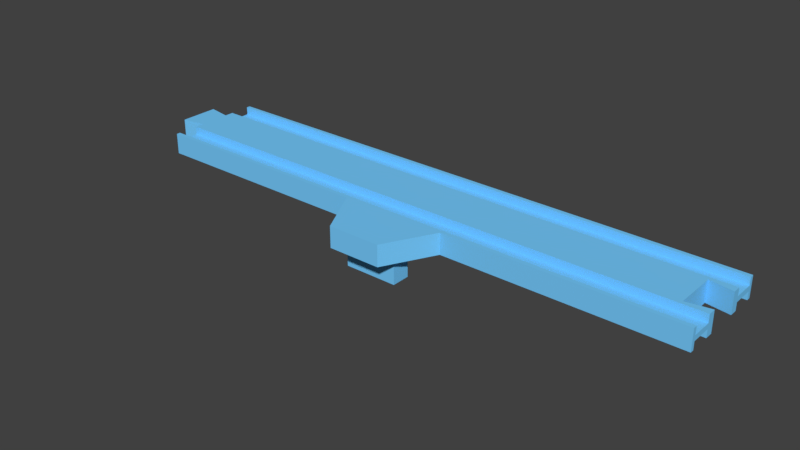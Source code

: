 # Source: stop_plus.blend  (saved by Blender 3.5.10; exported with 4.5.12 LTS)
import bpy
from mathutils import Matrix  # noqa: F401  (used for matrix-valued properties, if any)

bpy.ops.wm.read_factory_settings(use_empty=True)
scene = bpy.context.scene
scene.name = 'Scene'

# ---- collections
col_collection_1 = bpy.data.collections.new('Collection 1'); scene.collection.children.link(col_collection_1)

# ---- materials (node trees are filled in below, after node groups)
mat_material_003 = bpy.data.materials.new('Material.003')
mat_material_003.alpha_threshold = 0.0
mat_material_003.use_transparent_shadow = False
mat_material_003.diffuse_color = (0.1845, 0.6038, 1.0, 1.0)
mat_material_003.roughness = 0.5
mat_material_003.specular_intensity = 0.0

# ---- material node trees

# ---- world
world_world = bpy.data.worlds.new('World'); scene.world = world_world
world_world.color = (0.05088, 0.05088, 0.05088)
world_world.use_sun_shadow = False
world_world.sun_shadow_jitter_overblur = 0.0
world_world.cycles.sampling_method = 'MANUAL'

# ---- meshes
me_cube_004 = bpy.data.meshes.new('Cube.004')
me_cube_004.from_pydata([(2.007, -1.0, -1.0), (2.007, -0.9211, -1.0), (2.007, -0.5, -1.0), (0.08605, -0.4211, -1.0), (2.007, -0.3158, -1.0), (2.007, -0.9211, -0.25), (2.007, -0.5, -0.25), (0.002326, -1.0, -1.0), (0.002326, -0.9211, -1.0), (0.002326, -0.5, -1.0), (0.002326, -0.3421, -1.0), (0.002326, -0.5, -0.25), (0.002326, -0.9211, -0.25), (2.091, -0.3947, -1.0), (1.005, -2.0, -1.0), (1.191, -1.0, -1.0), (0.8186, -1.0, -1.0), (0.9116, -2.0, -1.0), (1.098, -2.0, -1.0), (2.007, 1.0, -1.0), (0.08605, 0.0, -1.0), (2.007, 0.9211, -1.0), (2.007, 0.5, -1.0), (0.08605, 0.4211, -1.0), (2.007, 0.3158, -1.0), (2.007, 0.9211, -0.25), (2.007, 0.5, -0.25), (0.002326, 1.0, -1.0), (0.002326, 0.9211, -1.0), (0.002326, 0.5, -1.0), (0.002326, 0.3421, -1.0), (0.002326, 0.5, -0.25), (0.002326, 0.9211, -0.25), (2.091, 0.3947, -1.0), (2.091, 0.0, -1.0), (1.005, 1.0, -1.0), (1.191, 1.0, -1.0), (0.8186, 1.0, -1.0), (0.9116, 1.0, -1.0), (1.098, 1.0, -1.0), (2.007, -1.0, 1.0), (2.007, -0.9211, 1.0), (2.007, -0.5, 1.0), (0.08605, -0.4211, 1.0), (2.007, -0.3158, 1.0), (2.007, -0.9211, 0.25), (2.007, -0.5, 0.25), (0.002326, -1.0, 1.0), (0.002326, -0.9211, 1.0), (0.002326, -0.5, 1.0), (0.002326, -0.3421, 1.0), (0.002326, -0.5, 0.25), (0.002326, -0.9211, 0.25), (2.091, -0.3947, 1.0), (2.007, -1.0, 0.0), (0.08605, -0.4211, 0.0), (0.002326, -0.3421, 0.0), (0.002326, -1.0, 0.0), (2.007, -0.3158, 0.0), (2.091, -0.3947, 0.0), (1.005, -2.0, 1.0), (1.005, -2.0, 0.0), (1.191, -1.0, 1.0), (1.191, -1.0, 0.0), (0.8186, -1.0, 1.0), (0.8186, -1.0, 0.0), (0.9116, -2.0, 1.0), (0.9116, -2.0, 0.0), (1.098, -2.0, 1.0), (1.098, -2.0, 0.0), (2.007, 1.0, 1.0), (0.08605, 0.0, 1.0), (2.007, 0.9211, 1.0), (2.007, 0.5, 1.0), (0.08605, 0.4211, 1.0), (2.007, 0.3158, 1.0), (2.007, 0.9211, 0.25), (2.007, 0.5, 0.25), (0.002326, 1.0, 1.0), (0.002326, 0.9211, 1.0), (0.002326, 0.5, 1.0), (0.002326, 0.3421, 1.0), (0.002326, 0.5, 0.25), (0.002326, 0.9211, 0.25), (2.091, 0.3947, 1.0), (2.091, 0.0, 1.0), (2.007, 1.0, 0.0), (0.08605, 0.0, 0.0), (0.08605, 0.4211, 0.0), (0.002326, 0.3421, 0.0), (0.002326, 1.0, 0.0), (2.007, 0.3158, 0.0), (2.091, 0.0, 0.0), (2.091, 0.3947, 0.0), (1.005, 1.0, 1.0), (1.005, 1.0, 0.0), (1.191, 1.0, 1.0), (1.191, 1.0, 0.0), (0.8186, 1.0, 1.0), (0.8186, 1.0, 0.0), (0.9116, 1.0, 1.0), (0.9116, 1.0, 0.0), (1.098, 1.0, 1.0), (1.098, 1.0, 0.0), (0.9116, -1.211, 1.0), (0.9116, -1.579, 1.0), (1.098, -1.579, 1.0), (1.098, -1.211, 1.0), (0.9116, -1.211, 3.5), (0.9116, -1.579, 3.5), (1.098, -1.579, 3.5), (1.098, -1.211, 3.5)], [], [(5, 12, 11, 6), (54, 63, 15, 0), (6, 11, 9, 2), (0, 15, 18, 14, 17, 16, 7, 8, 1), (1, 8, 12, 5), (55, 3, 10, 56), (20, 34, 13, 4, 2, 9, 10, 3), (58, 4, 13, 59), (0, 1, 5, 6, 2, 4, 58, 54), (3, 55, 87, 20), (34, 92, 59, 13), (8, 7, 57, 56, 10, 9, 11, 12), (14, 61, 67, 17), (15, 63, 69, 18), (16, 65, 57, 7), (17, 67, 65, 16), (18, 69, 61, 14), (25, 26, 31, 32), (86, 19, 36, 97), (26, 22, 29, 31), (19, 21, 28, 27, 37, 38, 35, 39, 36), (21, 25, 32, 28), (88, 89, 30, 23), (20, 23, 30, 29, 22, 24, 33, 34), (91, 93, 33, 24), (19, 86, 91, 24, 22, 26, 25, 21), (23, 20, 87, 88), (34, 33, 93, 92), (28, 32, 31, 29, 30, 89, 90, 27), (35, 38, 101, 95), (36, 39, 103, 97), (37, 27, 90, 99), (38, 37, 99, 101), (39, 35, 95, 103), (45, 46, 51, 52), (54, 40, 62, 63), (46, 42, 49, 51), (40, 41, 48, 47, 64, 104, 107, 106, 62), (41, 45, 52, 48), (55, 56, 50, 43), (71, 43, 50, 49, 42, 44, 53, 85), (58, 59, 53, 44), (40, 54, 58, 44, 42, 46, 45, 41), (43, 71, 87, 55), (85, 53, 59, 92), (48, 52, 51, 49, 50, 56, 57, 47), (60, 66, 67, 61), (62, 68, 69, 63), (64, 47, 57, 65), (66, 64, 65, 67), (68, 60, 61, 69), (76, 83, 82, 77), (86, 97, 96, 70), (77, 82, 80, 73), (70, 96, 102, 94, 100, 98, 78, 79, 72), (72, 79, 83, 76), (88, 74, 81, 89), (71, 85, 84, 75, 73, 80, 81, 74), (91, 75, 84, 93), (70, 72, 76, 77, 73, 75, 91, 86), (74, 88, 87, 71), (85, 92, 93, 84), (79, 78, 90, 89, 81, 80, 82, 83), (94, 95, 101, 100), (96, 97, 103, 102), (98, 99, 90, 78), (100, 101, 99, 98), (102, 103, 95, 94), (62, 106, 105, 104, 64, 66, 60, 68), (106, 107, 111, 110), (108, 109, 110, 111), (104, 105, 109, 108), (107, 104, 108, 111), (105, 106, 110, 109)])
me_cube_004.materials.append(mat_material_003)
me_cube_004.use_remesh_preserve_volume = False
me_cube_004.use_remesh_preserve_attributes = False
me_cube_004.use_mirror_vertex_groups = False
me_cube_004.update()

# ---- objects
ob_stop_plus = bpy.data.objects.new('stop_plus', me_cube_004)

# ---- transforms, parenting, visibility, modifiers, constraints
ob_stop_plus.location = (216.0, 5.96e-08, 0.0)
ob_stop_plus.rotation_euler = (0.0, 3.142, 0.0)
ob_stop_plus.scale = (107.5, 19.0, 4.0)
ob_stop_plus.lock_rotation = (True, True, False)
ob_stop_plus.lock_scale = (True, True, True)
ob_stop_plus.lineart.crease_threshold = 0.0

# ---- collection membership
col_collection_1.objects.link(ob_stop_plus)

# ---- scene / render settings (as saved in the file)
scene.frame_start = 1; scene.frame_end = 250; scene.frame_set(3)
scene.render.engine = 'BLENDER_EEVEE_NEXT'
scene.render.resolution_percentage = 50
scene.render.dither_intensity = 0.0
scene.cycles.use_denoising = False
scene.cycles.samples = 128
scene.cycles.sampling_pattern = 'TABULATED_SOBOL'
scene.cycles.light_sampling_threshold = 0.0
scene.cycles.use_adaptive_sampling = False
scene.cycles.use_light_tree = False
scene.cycles.blur_glossy = 0.0
scene.cycles.sample_clamp_indirect = 0.0
scene.view_settings.view_transform = 'Standard'
scene.unit_settings.scale_length = 0.001
bpy.context.view_layer.update()

# ---- added for rendering (the .blend has no active camera and no usable light): camera, sun
cam_auto = bpy.data.cameras.new('AutoCamera')
cam_auto.lens = 50.0
cam_auto.sensor_width = 36.0
cam_auto.clip_end = 3772.35
ob_auto_camera = bpy.data.objects.new('AutoCamera', cam_auto)
scene.collection.objects.link(ob_auto_camera)
ob_auto_camera.location = (318.449, -267.439, 166.96)
ob_auto_camera.rotation_euler = (1.09748, -7.21219e-08, 0.694738)
scene.camera = ob_auto_camera
light_auto_sun = bpy.data.lights.new('AutoSun', 'SUN')
light_auto_sun.energy = 3.0
light_auto_sun.angle = 0.0523599
ob_auto_sun = bpy.data.objects.new('AutoSun', light_auto_sun)
scene.collection.objects.link(ob_auto_sun)
ob_auto_sun.rotation_euler = (0.872665, 0.174533, 0.523599)
bpy.context.view_layer.update()
